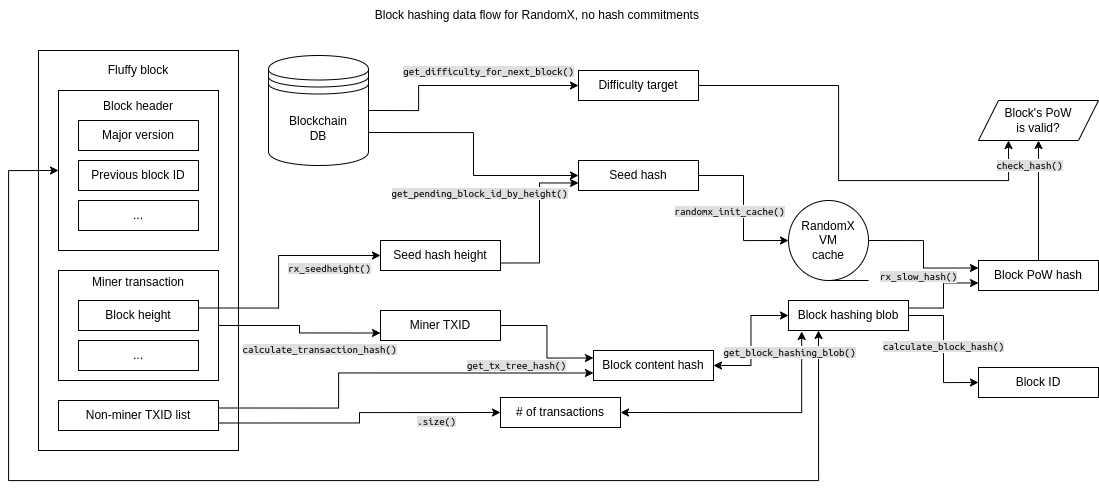

The diagram above was exported from draw.io. Its source (the exported page's mxGraphModel, read from the mxfile embedded in the PNG):
<mxGraphModel dx="1909" dy="1153" grid="1" gridSize="10" guides="1" tooltips="1" connect="1" arrows="1" fold="1" page="1" pageScale="1" pageWidth="850" pageHeight="1100" math="0" shadow="0">
  <root>
    <mxCell id="0" />
    <mxCell id="1" parent="0" />
    <mxCell id="4LWX-qZG9Nlf0wuxYzZa-1" value="Fluffy block&lt;div&gt;&lt;br&gt;&lt;/div&gt;&lt;div&gt;&lt;br&gt;&lt;/div&gt;&lt;div&gt;&lt;br&gt;&lt;/div&gt;&lt;div&gt;&lt;br&gt;&lt;/div&gt;&lt;div&gt;&lt;br&gt;&lt;/div&gt;&lt;div&gt;&lt;br&gt;&lt;/div&gt;&lt;div&gt;&lt;br&gt;&lt;/div&gt;&lt;div&gt;&lt;br&gt;&lt;/div&gt;&lt;div&gt;&lt;br&gt;&lt;/div&gt;&lt;div&gt;&lt;br&gt;&lt;/div&gt;&lt;div&gt;&lt;br&gt;&lt;/div&gt;&lt;div&gt;&lt;br&gt;&lt;/div&gt;&lt;div&gt;&lt;br&gt;&lt;/div&gt;&lt;div&gt;&lt;br&gt;&lt;/div&gt;&lt;div&gt;&lt;br&gt;&lt;/div&gt;&lt;div&gt;&lt;br&gt;&lt;/div&gt;&lt;div&gt;&lt;br&gt;&lt;/div&gt;&lt;div&gt;&lt;br&gt;&lt;/div&gt;&lt;div&gt;&lt;br&gt;&lt;/div&gt;&lt;div&gt;&lt;br&gt;&lt;/div&gt;&lt;div&gt;&lt;br&gt;&lt;/div&gt;&lt;div&gt;&lt;br&gt;&lt;/div&gt;&lt;div&gt;&lt;br&gt;&lt;/div&gt;&lt;div&gt;&lt;br&gt;&lt;/div&gt;&lt;div&gt;&lt;br&gt;&lt;/div&gt;" style="rounded=0;whiteSpace=wrap;html=1;" vertex="1" parent="1">
      <mxGeometry x="40" y="280" width="200" height="400" as="geometry" />
    </mxCell>
    <mxCell id="4LWX-qZG9Nlf0wuxYzZa-2" value="Miner transaction&lt;div&gt;&lt;br&gt;&lt;/div&gt;&lt;div&gt;&lt;br&gt;&lt;/div&gt;&lt;div&gt;&lt;br&gt;&lt;/div&gt;&lt;div&gt;&lt;br&gt;&lt;/div&gt;&lt;div&gt;&lt;br&gt;&lt;/div&gt;&lt;div&gt;&lt;br&gt;&lt;/div&gt;" style="rounded=0;whiteSpace=wrap;html=1;" vertex="1" parent="1">
      <mxGeometry x="60" y="500" width="160" height="110" as="geometry" />
    </mxCell>
    <mxCell id="4LWX-qZG9Nlf0wuxYzZa-3" style="edgeStyle=orthogonalEdgeStyle;rounded=0;orthogonalLoop=1;jettySize=auto;html=1;exitX=1;exitY=0.25;exitDx=0;exitDy=0;entryX=0;entryY=0.5;entryDx=0;entryDy=0;" edge="1" parent="1" source="4LWX-qZG9Nlf0wuxYzZa-7" target="4LWX-qZG9Nlf0wuxYzZa-28">
      <mxGeometry relative="1" as="geometry">
        <Array as="points">
          <mxPoint x="280" y="538" />
          <mxPoint x="280" y="485" />
        </Array>
      </mxGeometry>
    </mxCell>
    <mxCell id="4LWX-qZG9Nlf0wuxYzZa-4" value="&lt;span style=&quot;font-family: &amp;quot;Ubuntu Mono&amp;quot;; background-color: rgb(223, 223, 223);&quot;&gt;rx_seedheight()&lt;/span&gt;" style="edgeLabel;html=1;align=center;verticalAlign=middle;resizable=0;points=[];" vertex="1" connectable="0" parent="4LWX-qZG9Nlf0wuxYzZa-3">
      <mxGeometry x="0.2579" y="-1" relative="1" as="geometry">
        <mxPoint x="35" y="11" as="offset" />
      </mxGeometry>
    </mxCell>
    <mxCell id="4LWX-qZG9Nlf0wuxYzZa-5" style="edgeStyle=orthogonalEdgeStyle;rounded=0;orthogonalLoop=1;jettySize=auto;html=1;exitX=1;exitY=0.5;exitDx=0;exitDy=0;entryX=0;entryY=0.75;entryDx=0;entryDy=0;" edge="1" parent="1" source="4LWX-qZG9Nlf0wuxYzZa-2" target="4LWX-qZG9Nlf0wuxYzZa-14">
      <mxGeometry relative="1" as="geometry" />
    </mxCell>
    <mxCell id="4LWX-qZG9Nlf0wuxYzZa-6" value="&lt;span style=&quot;font-family: &amp;quot;Ubuntu Mono&amp;quot;; background-color: rgb(223, 223, 223);&quot;&gt;calculate_transaction_hash()&lt;/span&gt;" style="edgeLabel;html=1;align=center;verticalAlign=middle;resizable=0;points=[];" vertex="1" connectable="0" parent="4LWX-qZG9Nlf0wuxYzZa-5">
      <mxGeometry x="0.5026" y="-4" relative="1" as="geometry">
        <mxPoint x="-20" y="12" as="offset" />
      </mxGeometry>
    </mxCell>
    <mxCell id="4LWX-qZG9Nlf0wuxYzZa-7" value="Block height" style="rounded=0;whiteSpace=wrap;html=1;" vertex="1" parent="1">
      <mxGeometry x="80" y="530" width="120" height="30" as="geometry" />
    </mxCell>
    <mxCell id="4LWX-qZG9Nlf0wuxYzZa-8" style="edgeStyle=orthogonalEdgeStyle;rounded=0;orthogonalLoop=1;jettySize=auto;html=1;exitX=1;exitY=0.25;exitDx=0;exitDy=0;entryX=0;entryY=0.75;entryDx=0;entryDy=0;" edge="1" parent="1" source="4LWX-qZG9Nlf0wuxYzZa-12" target="4LWX-qZG9Nlf0wuxYzZa-16">
      <mxGeometry relative="1" as="geometry">
        <Array as="points">
          <mxPoint x="340" y="638" />
          <mxPoint x="340" y="603" />
        </Array>
      </mxGeometry>
    </mxCell>
    <mxCell id="4LWX-qZG9Nlf0wuxYzZa-9" value="&lt;span style=&quot;font-family: &amp;quot;Ubuntu Mono&amp;quot;; background-color: rgb(223, 223, 223);&quot;&gt;get_tx_tree_hash()&lt;/span&gt;" style="edgeLabel;html=1;align=center;verticalAlign=middle;resizable=0;points=[];" vertex="1" connectable="0" parent="4LWX-qZG9Nlf0wuxYzZa-8">
      <mxGeometry x="0.1369" y="-1" relative="1" as="geometry">
        <mxPoint x="99" y="-9" as="offset" />
      </mxGeometry>
    </mxCell>
    <mxCell id="4LWX-qZG9Nlf0wuxYzZa-10" style="edgeStyle=orthogonalEdgeStyle;rounded=0;orthogonalLoop=1;jettySize=auto;html=1;exitX=1;exitY=0.75;exitDx=0;exitDy=0;entryX=0;entryY=0.5;entryDx=0;entryDy=0;" edge="1" parent="1" source="4LWX-qZG9Nlf0wuxYzZa-12" target="4LWX-qZG9Nlf0wuxYzZa-17">
      <mxGeometry relative="1" as="geometry" />
    </mxCell>
    <mxCell id="4LWX-qZG9Nlf0wuxYzZa-11" value="&lt;span style=&quot;font-family: &amp;quot;Ubuntu Mono&amp;quot;; background-color: rgb(223, 223, 223);&quot;&gt;.size()&lt;/span&gt;" style="edgeLabel;html=1;align=center;verticalAlign=middle;resizable=0;points=[];" vertex="1" connectable="0" parent="4LWX-qZG9Nlf0wuxYzZa-10">
      <mxGeometry x="0.127" y="-1" relative="1" as="geometry">
        <mxPoint x="62" y="7" as="offset" />
      </mxGeometry>
    </mxCell>
    <mxCell id="4LWX-qZG9Nlf0wuxYzZa-12" value="Non-miner TXID list" style="rounded=0;whiteSpace=wrap;html=1;" vertex="1" parent="1">
      <mxGeometry x="60" y="630" width="160" height="30" as="geometry" />
    </mxCell>
    <mxCell id="4LWX-qZG9Nlf0wuxYzZa-13" style="edgeStyle=orthogonalEdgeStyle;rounded=0;orthogonalLoop=1;jettySize=auto;html=1;exitX=1;exitY=0.5;exitDx=0;exitDy=0;entryX=0;entryY=0.25;entryDx=0;entryDy=0;" edge="1" parent="1" source="4LWX-qZG9Nlf0wuxYzZa-14" target="4LWX-qZG9Nlf0wuxYzZa-16">
      <mxGeometry relative="1" as="geometry" />
    </mxCell>
    <mxCell id="4LWX-qZG9Nlf0wuxYzZa-14" value="Miner TXID" style="rounded=0;whiteSpace=wrap;html=1;" vertex="1" parent="1">
      <mxGeometry x="382" y="540" width="120" height="30" as="geometry" />
    </mxCell>
    <mxCell id="4LWX-qZG9Nlf0wuxYzZa-15" style="edgeStyle=orthogonalEdgeStyle;rounded=0;orthogonalLoop=1;jettySize=auto;html=1;exitX=1;exitY=0.5;exitDx=0;exitDy=0;entryX=0;entryY=0.5;entryDx=0;entryDy=0;startArrow=classic;startFill=1;" edge="1" parent="1" source="4LWX-qZG9Nlf0wuxYzZa-16" target="4LWX-qZG9Nlf0wuxYzZa-22">
      <mxGeometry relative="1" as="geometry" />
    </mxCell>
    <mxCell id="4LWX-qZG9Nlf0wuxYzZa-16" value="Block content hash" style="rounded=0;whiteSpace=wrap;html=1;" vertex="1" parent="1">
      <mxGeometry x="595" y="580" width="120" height="30" as="geometry" />
    </mxCell>
    <mxCell id="4LWX-qZG9Nlf0wuxYzZa-17" value="# of transactions" style="rounded=0;whiteSpace=wrap;html=1;" vertex="1" parent="1">
      <mxGeometry x="502" y="627" width="120" height="30" as="geometry" />
    </mxCell>
    <mxCell id="4LWX-qZG9Nlf0wuxYzZa-18" style="edgeStyle=orthogonalEdgeStyle;rounded=0;orthogonalLoop=1;jettySize=auto;html=1;exitX=1;exitY=0.5;exitDx=0;exitDy=0;entryX=0;entryY=0.5;entryDx=0;entryDy=0;" edge="1" parent="1" source="4LWX-qZG9Nlf0wuxYzZa-22" target="4LWX-qZG9Nlf0wuxYzZa-23">
      <mxGeometry relative="1" as="geometry" />
    </mxCell>
    <mxCell id="4LWX-qZG9Nlf0wuxYzZa-19" value="&lt;span style=&quot;font-family: &amp;quot;Ubuntu Mono&amp;quot;; background-color: rgb(223, 223, 223);&quot;&gt;calculate_block_hash()&lt;/span&gt;" style="edgeLabel;html=1;align=center;verticalAlign=middle;resizable=0;points=[];" vertex="1" connectable="0" parent="4LWX-qZG9Nlf0wuxYzZa-18">
      <mxGeometry x="-0.0514" y="-1" relative="1" as="geometry">
        <mxPoint as="offset" />
      </mxGeometry>
    </mxCell>
    <mxCell id="4LWX-qZG9Nlf0wuxYzZa-20" style="edgeStyle=orthogonalEdgeStyle;rounded=0;orthogonalLoop=1;jettySize=auto;html=1;exitX=1;exitY=0.25;exitDx=0;exitDy=0;entryX=0;entryY=0.75;entryDx=0;entryDy=0;" edge="1" parent="1" source="4LWX-qZG9Nlf0wuxYzZa-22" target="4LWX-qZG9Nlf0wuxYzZa-34">
      <mxGeometry relative="1" as="geometry" />
    </mxCell>
    <mxCell id="4LWX-qZG9Nlf0wuxYzZa-21" value="&lt;span style=&quot;font-family: &amp;quot;Ubuntu Mono&amp;quot;; background-color: rgb(223, 223, 223);&quot;&gt;rx_slow_hash()&lt;/span&gt;" style="edgeLabel;html=1;align=center;verticalAlign=middle;resizable=0;points=[];" vertex="1" connectable="0" parent="4LWX-qZG9Nlf0wuxYzZa-20">
      <mxGeometry x="0.4144" y="-2" relative="1" as="geometry">
        <mxPoint x="-33" y="-9" as="offset" />
      </mxGeometry>
    </mxCell>
    <mxCell id="4LWX-qZG9Nlf0wuxYzZa-22" value="Block hashing blob" style="rounded=0;whiteSpace=wrap;html=1;" vertex="1" parent="1">
      <mxGeometry x="790" y="530" width="120" height="30" as="geometry" />
    </mxCell>
    <mxCell id="4LWX-qZG9Nlf0wuxYzZa-23" value="Block ID" style="rounded=0;whiteSpace=wrap;html=1;" vertex="1" parent="1">
      <mxGeometry x="980" y="597" width="120" height="30" as="geometry" />
    </mxCell>
    <mxCell id="4LWX-qZG9Nlf0wuxYzZa-24" style="edgeStyle=orthogonalEdgeStyle;rounded=0;orthogonalLoop=1;jettySize=auto;html=1;exitX=1;exitY=0.5;exitDx=0;exitDy=0;entryX=0;entryY=0.5;entryDx=0;entryDy=0;" edge="1" parent="1" source="4LWX-qZG9Nlf0wuxYzZa-26" target="4LWX-qZG9Nlf0wuxYzZa-37">
      <mxGeometry relative="1" as="geometry">
        <Array as="points">
          <mxPoint x="420" y="340" />
          <mxPoint x="420" y="315" />
        </Array>
      </mxGeometry>
    </mxCell>
    <mxCell id="4LWX-qZG9Nlf0wuxYzZa-25" value="&lt;span style=&quot;font-family: &amp;quot;Ubuntu Mono&amp;quot;; background-color: rgb(223, 223, 223);&quot;&gt;get_difficulty_for_next_block()&lt;/span&gt;" style="edgeLabel;html=1;align=center;verticalAlign=middle;resizable=0;points=[];" vertex="1" connectable="0" parent="4LWX-qZG9Nlf0wuxYzZa-24">
      <mxGeometry x="0.5634" y="2" relative="1" as="geometry">
        <mxPoint x="-39" y="-13" as="offset" />
      </mxGeometry>
    </mxCell>
    <mxCell id="4LWX-qZG9Nlf0wuxYzZa-26" value="Blockchain&lt;div&gt;DB&lt;/div&gt;" style="shape=datastore;whiteSpace=wrap;html=1;" vertex="1" parent="1">
      <mxGeometry x="270" y="285" width="100" height="110" as="geometry" />
    </mxCell>
    <mxCell id="4LWX-qZG9Nlf0wuxYzZa-27" style="edgeStyle=orthogonalEdgeStyle;rounded=0;orthogonalLoop=1;jettySize=auto;html=1;exitX=1;exitY=0.75;exitDx=0;exitDy=0;entryX=0;entryY=0.75;entryDx=0;entryDy=0;" edge="1" parent="1" source="4LWX-qZG9Nlf0wuxYzZa-28" target="4LWX-qZG9Nlf0wuxYzZa-31">
      <mxGeometry relative="1" as="geometry" />
    </mxCell>
    <mxCell id="4LWX-qZG9Nlf0wuxYzZa-28" value="Seed hash height" style="rounded=0;whiteSpace=wrap;html=1;" vertex="1" parent="1">
      <mxGeometry x="382" y="470" width="120" height="30" as="geometry" />
    </mxCell>
    <mxCell id="4LWX-qZG9Nlf0wuxYzZa-29" style="edgeStyle=orthogonalEdgeStyle;rounded=0;orthogonalLoop=1;jettySize=auto;html=1;exitX=1;exitY=0.5;exitDx=0;exitDy=0;entryX=0;entryY=0.5;entryDx=0;entryDy=0;" edge="1" parent="1" source="4LWX-qZG9Nlf0wuxYzZa-31" target="4LWX-qZG9Nlf0wuxYzZa-33">
      <mxGeometry relative="1" as="geometry" />
    </mxCell>
    <mxCell id="4LWX-qZG9Nlf0wuxYzZa-30" value="&lt;span style=&quot;font-family: &amp;quot;Ubuntu Mono&amp;quot;; background-color: rgb(223, 223, 223);&quot;&gt;randomx_init_cache()&lt;/span&gt;" style="edgeLabel;html=1;align=center;verticalAlign=middle;resizable=0;points=[];" vertex="1" connectable="0" parent="4LWX-qZG9Nlf0wuxYzZa-29">
      <mxGeometry x="-0.1688" relative="1" as="geometry">
        <mxPoint x="-15" y="16" as="offset" />
      </mxGeometry>
    </mxCell>
    <mxCell id="4LWX-qZG9Nlf0wuxYzZa-31" value="Seed hash" style="rounded=0;whiteSpace=wrap;html=1;" vertex="1" parent="1">
      <mxGeometry x="580" y="390" width="120" height="30" as="geometry" />
    </mxCell>
    <mxCell id="4LWX-qZG9Nlf0wuxYzZa-32" style="edgeStyle=orthogonalEdgeStyle;rounded=0;orthogonalLoop=1;jettySize=auto;html=1;exitX=1;exitY=0.5;exitDx=0;exitDy=0;entryX=0;entryY=0.25;entryDx=0;entryDy=0;" edge="1" parent="1" source="4LWX-qZG9Nlf0wuxYzZa-33" target="4LWX-qZG9Nlf0wuxYzZa-34">
      <mxGeometry relative="1" as="geometry" />
    </mxCell>
    <mxCell id="4LWX-qZG9Nlf0wuxYzZa-33" value="RandomX&lt;div&gt;VM&lt;br&gt;&lt;div&gt;cache&lt;/div&gt;&lt;/div&gt;" style="shape=tapeData;whiteSpace=wrap;html=1;perimeter=ellipsePerimeter;" vertex="1" parent="1">
      <mxGeometry x="790" y="430" width="80" height="80" as="geometry" />
    </mxCell>
    <mxCell id="4LWX-qZG9Nlf0wuxYzZa-34" value="Block PoW hash" style="rounded=0;whiteSpace=wrap;html=1;" vertex="1" parent="1">
      <mxGeometry x="980" y="490" width="120" height="30" as="geometry" />
    </mxCell>
    <mxCell id="4LWX-qZG9Nlf0wuxYzZa-35" style="edgeStyle=orthogonalEdgeStyle;rounded=0;orthogonalLoop=1;jettySize=auto;html=1;exitX=0;exitY=0.5;exitDx=0;exitDy=0;entryX=0.25;entryY=1;entryDx=0;entryDy=0;startArrow=classic;startFill=1;" edge="1" parent="1" source="4LWX-qZG9Nlf0wuxYzZa-36" target="4LWX-qZG9Nlf0wuxYzZa-22">
      <mxGeometry relative="1" as="geometry">
        <Array as="points">
          <mxPoint x="10" y="400" />
          <mxPoint x="10" y="710" />
          <mxPoint x="820" y="710" />
        </Array>
      </mxGeometry>
    </mxCell>
    <mxCell id="4LWX-qZG9Nlf0wuxYzZa-36" value="&lt;div&gt;Block header&lt;/div&gt;&lt;div&gt;&lt;br&gt;&lt;/div&gt;&lt;div&gt;&lt;br&gt;&lt;/div&gt;&lt;div&gt;&lt;br&gt;&lt;/div&gt;&lt;div&gt;&lt;br&gt;&lt;/div&gt;&lt;div&gt;&lt;br&gt;&lt;/div&gt;&lt;div&gt;&lt;br&gt;&lt;/div&gt;&lt;div&gt;&lt;br&gt;&lt;/div&gt;&lt;div&gt;&lt;br&gt;&lt;/div&gt;&lt;div&gt;&lt;br&gt;&lt;/div&gt;" style="rounded=0;whiteSpace=wrap;html=1;" vertex="1" parent="1">
      <mxGeometry x="60" y="320" width="160" height="160" as="geometry" />
    </mxCell>
    <mxCell id="4LWX-qZG9Nlf0wuxYzZa-37" value="Difficulty target" style="rounded=0;whiteSpace=wrap;html=1;" vertex="1" parent="1">
      <mxGeometry x="580" y="300" width="120" height="30" as="geometry" />
    </mxCell>
    <mxCell id="4LWX-qZG9Nlf0wuxYzZa-38" value="Block's PoW&lt;div&gt;is valid?&lt;/div&gt;" style="shape=parallelogram;perimeter=parallelogramPerimeter;whiteSpace=wrap;html=1;fixedSize=1;" vertex="1" parent="1">
      <mxGeometry x="980" y="330" width="120" height="40" as="geometry" />
    </mxCell>
    <mxCell id="4LWX-qZG9Nlf0wuxYzZa-39" value="Block hashing data flow for RandomX, no hash commitments&amp;nbsp;" style="text;html=1;align=center;verticalAlign=middle;resizable=0;points=[];autosize=1;strokeColor=none;fillColor=none;" vertex="1" parent="1">
      <mxGeometry x="365" y="230" width="350" height="30" as="geometry" />
    </mxCell>
    <mxCell id="4LWX-qZG9Nlf0wuxYzZa-40" value="Major version" style="rounded=0;whiteSpace=wrap;html=1;" vertex="1" parent="1">
      <mxGeometry x="80" y="350" width="120" height="30" as="geometry" />
    </mxCell>
    <mxCell id="4LWX-qZG9Nlf0wuxYzZa-41" value="Previous block ID" style="rounded=0;whiteSpace=wrap;html=1;" vertex="1" parent="1">
      <mxGeometry x="80" y="390" width="120" height="30" as="geometry" />
    </mxCell>
    <mxCell id="4LWX-qZG9Nlf0wuxYzZa-42" value="..." style="rounded=0;whiteSpace=wrap;html=1;" vertex="1" parent="1">
      <mxGeometry x="80" y="430" width="120" height="30" as="geometry" />
    </mxCell>
    <mxCell id="4LWX-qZG9Nlf0wuxYzZa-43" style="edgeStyle=orthogonalEdgeStyle;rounded=0;orthogonalLoop=1;jettySize=auto;html=1;exitX=1;exitY=0.5;exitDx=0;exitDy=0;entryX=0.11;entryY=1.033;entryDx=0;entryDy=0;entryPerimeter=0;startArrow=classic;startFill=1;" edge="1" parent="1" source="4LWX-qZG9Nlf0wuxYzZa-17" target="4LWX-qZG9Nlf0wuxYzZa-22">
      <mxGeometry relative="1" as="geometry" />
    </mxCell>
    <mxCell id="4LWX-qZG9Nlf0wuxYzZa-44" value="&lt;span style=&quot;font-family: &amp;quot;Ubuntu Mono&amp;quot;; background-color: rgb(223, 223, 223);&quot;&gt;get_block_hashing_blob()&lt;/span&gt;" style="edgeLabel;html=1;align=center;verticalAlign=middle;resizable=0;points=[];" vertex="1" connectable="0" parent="4LWX-qZG9Nlf0wuxYzZa-43">
      <mxGeometry x="0.5037" y="-3" relative="1" as="geometry">
        <mxPoint x="-16" y="-46" as="offset" />
      </mxGeometry>
    </mxCell>
    <mxCell id="4LWX-qZG9Nlf0wuxYzZa-45" style="edgeStyle=orthogonalEdgeStyle;rounded=0;orthogonalLoop=1;jettySize=auto;html=1;exitX=1;exitY=0.7;exitDx=0;exitDy=0;entryX=0;entryY=0.5;entryDx=0;entryDy=0;" edge="1" parent="1" source="4LWX-qZG9Nlf0wuxYzZa-26" target="4LWX-qZG9Nlf0wuxYzZa-31">
      <mxGeometry relative="1" as="geometry" />
    </mxCell>
    <mxCell id="4LWX-qZG9Nlf0wuxYzZa-46" value="&lt;span style=&quot;font-family: &amp;quot;Ubuntu Mono&amp;quot;; background-color: rgb(223, 223, 223);&quot;&gt;get_pending_block_id_by_height()&lt;/span&gt;" style="edgeLabel;html=1;align=center;verticalAlign=middle;resizable=0;points=[];" vertex="1" connectable="0" parent="4LWX-qZG9Nlf0wuxYzZa-45">
      <mxGeometry x="0.4962" y="5" relative="1" as="geometry">
        <mxPoint x="-36" y="22" as="offset" />
      </mxGeometry>
    </mxCell>
    <mxCell id="4LWX-qZG9Nlf0wuxYzZa-47" style="edgeStyle=orthogonalEdgeStyle;rounded=0;orthogonalLoop=1;jettySize=auto;html=1;exitX=1;exitY=0.5;exitDx=0;exitDy=0;entryX=0.25;entryY=1;entryDx=0;entryDy=0;" edge="1" parent="1" source="4LWX-qZG9Nlf0wuxYzZa-37" target="4LWX-qZG9Nlf0wuxYzZa-38">
      <mxGeometry relative="1" as="geometry">
        <Array as="points">
          <mxPoint x="840" y="315" />
          <mxPoint x="840" y="410" />
          <mxPoint x="1010" y="410" />
        </Array>
      </mxGeometry>
    </mxCell>
    <mxCell id="4LWX-qZG9Nlf0wuxYzZa-48" style="edgeStyle=orthogonalEdgeStyle;rounded=0;orthogonalLoop=1;jettySize=auto;html=1;exitX=0.5;exitY=0;exitDx=0;exitDy=0;entryX=0.5;entryY=1;entryDx=0;entryDy=0;" edge="1" parent="1" source="4LWX-qZG9Nlf0wuxYzZa-34" target="4LWX-qZG9Nlf0wuxYzZa-38">
      <mxGeometry relative="1" as="geometry">
        <mxPoint x="1070" y="250" as="targetPoint" />
      </mxGeometry>
    </mxCell>
    <mxCell id="4LWX-qZG9Nlf0wuxYzZa-49" value="&lt;span style=&quot;font-family: &amp;quot;Ubuntu Mono&amp;quot;; background-color: rgb(223, 223, 223);&quot;&gt;check_hash()&lt;/span&gt;" style="edgeLabel;html=1;align=center;verticalAlign=middle;resizable=0;points=[];" vertex="1" connectable="0" parent="4LWX-qZG9Nlf0wuxYzZa-48">
      <mxGeometry x="0.0191" y="3" relative="1" as="geometry">
        <mxPoint x="-7" y="-34" as="offset" />
      </mxGeometry>
    </mxCell>
    <mxCell id="4LWX-qZG9Nlf0wuxYzZa-50" value="..." style="rounded=0;whiteSpace=wrap;html=1;" vertex="1" parent="1">
      <mxGeometry x="80" y="570" width="120" height="30" as="geometry" />
    </mxCell>
  </root>
</mxGraphModel>